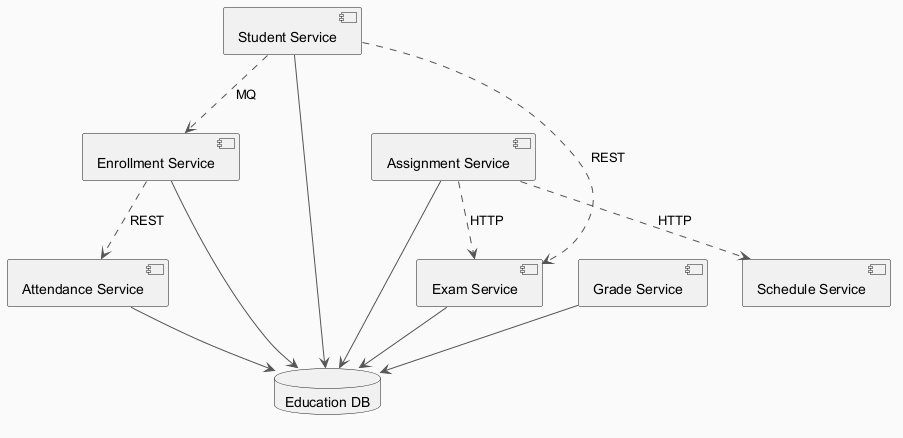

The diagram above was rendered by PlantUML. Its source (embedded in the PNG):
@startuml
skinparam backgroundColor #FAFAFA
skinparam classBackgroundColor #FFF3E0
skinparam classBorderColor #E65100
skinparam ArrowColor #555555
component "Assignment Service" as C_AssignmentService
component "Enrollment Service" as C_EnrollmentService
component "Student Service" as C_StudentService
component "Attendance Service" as C_AttendanceService
component "Exam Service" as C_ExamService
component "Schedule Service" as C_ScheduleService
component "Grade Service" as C_GradeService
database "Education DB" as DB_education
C_AssignmentService --> DB_education
C_EnrollmentService --> DB_education
C_StudentService --> DB_education
C_AttendanceService --> DB_education
C_ExamService --> DB_education
C_GradeService --> DB_education
C_AssignmentService ..> C_ExamService : HTTP
C_AssignmentService ..> C_ScheduleService : HTTP
C_StudentService ..> C_ExamService : REST
C_EnrollmentService ..> C_AttendanceService : REST
C_StudentService ..> C_EnrollmentService : MQ
@enduml